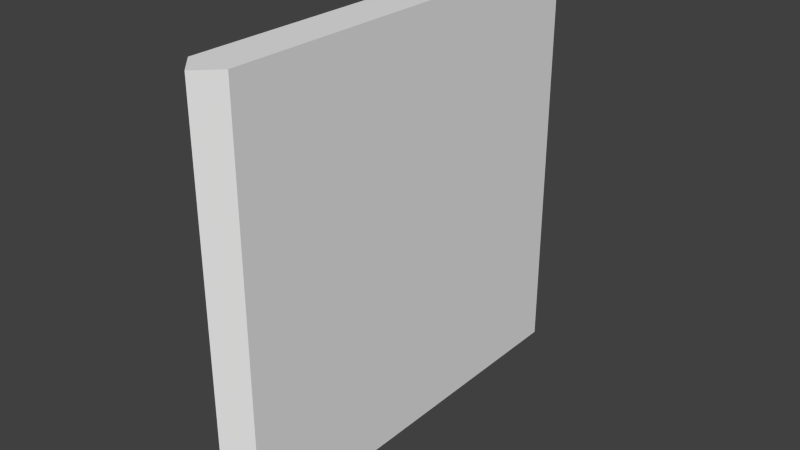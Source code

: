 # Source: Wall.blend  (saved by Blender 2.76.0; exported with 4.5.12 LTS)
import bpy
from mathutils import Matrix  # noqa: F401  (used for matrix-valued properties, if any)

bpy.ops.wm.read_factory_settings(use_empty=True)
scene = bpy.context.scene
scene.name = 'Scene'

# ---- collections
col_collection_1 = bpy.data.collections.new('Collection 1'); scene.collection.children.link(col_collection_1)

# ---- materials (node trees are filled in below, after node groups)
mat_material = bpy.data.materials.new('Material')
mat_material.alpha_threshold = 0.0
mat_material.use_transparent_shadow = False
mat_material.roughness = 0.5
mat_material.line_color = (0.0, 0.0, 0.0, 1.0)

# ---- material node trees

# ---- world
world_world = bpy.data.worlds.new('World'); scene.world = world_world
world_world.color = (0.05088, 0.05088, 0.05088)
world_world.use_sun_shadow = False
world_world.sun_shadow_jitter_overblur = 0.0
world_world.cycles.sampling_method = 'MANUAL'
world_world.cycles.sample_map_resolution = 256

# ---- meshes
me_cube = bpy.data.meshes.new('Cube')
me_cube.from_pydata([(0.1, -1.0, 0.0), (0.1, 1.0, 0.0), (-0.1, -1.0, 0.0), (-0.1, 1.0, 0.0), (-0.1, 1.0, 2.0), (-0.1, -1.0, 2.0), (0.1, 1.0, 2.0), (0.1, -1.0, 2.0), (0.0, 1.1, 0.0), (0.0, -1.1, 0.0), (0.0, 1.1, 2.0), (0.0, -1.1, 2.0)], [], [(0, 9, 11, 7), (2, 5, 11, 9), (1, 0, 7, 6), (6, 10, 8, 1), (3, 4, 5, 2), (6, 7, 11, 5, 4, 10), (4, 3, 8, 10), (1, 8, 3, 2, 9, 0)])
_uv = me_cube.uv_layers.new(name='UVMap')
_uv.uv.foreach_set('vector', [0.4762, 0.02273, 0.4762, 5.419e-08, 0.9524, 0.0, 0.9524, 0.02273, 0.4762, 0.02273, 5.677e-08, 0.02273, 0.0, 5.419e-08, 0.4762, 0.0, 0.4762, 0.4773, 0.4762, 0.02273, 0.9524, 0.02273, 0.9524, 0.4773, 0.9524, 0.4773, 0.9524, 0.5, 0.4762, 0.5, 0.4762, 0.4773, 0.4762, 0.4773, 1.703e-07, 0.4773, 5.677e-08, 0.02273, 0.4762, 0.02273, 0.0, 0.9773, 3.548e-08, 0.5227, 0.02381, 0.5, 0.04762, 0.5227, 0.04762, 0.9773, 0.02381, 1.0, 1.703e-07, 0.4773, 0.4762, 0.4773, 0.4762, 0.5, 2.271e-07, 0.5, 0.9524, 0.02273, 0.9762, 0.0, 1.0, 0.02273, 1.0, 0.4773, 0.9762, 0.5, 0.9524, 0.4773])
me_cube.materials.append(mat_material)
me_cube.use_remesh_preserve_volume = False
me_cube.use_remesh_preserve_attributes = False
me_cube.use_mirror_vertex_groups = False
me_cube.update()

# ---- objects
ob_cube = bpy.data.objects.new('Cube', me_cube)

# ---- transforms, parenting, visibility, modifiers, constraints
ob_cube.location = (0.0, 0.0, 0.0)
ob_cube.lock_rotations_4d = False
ob_cube.empty_display_type = 'ARROWS'
ob_cube.lineart.crease_threshold = 0.0

# ---- collection membership
col_collection_1.objects.link(ob_cube)

# ---- scene / render settings (as saved in the file)
scene.frame_start = 1; scene.frame_end = 250; scene.frame_set(1)
scene.render.engine = 'BLENDER_EEVEE_NEXT'
scene.render.resolution_percentage = 50
scene.render.dither_intensity = 0.0
scene.cycles.use_denoising = False
scene.cycles.samples = 10
scene.cycles.sampling_pattern = 'TABULATED_SOBOL'
scene.cycles.light_sampling_threshold = 0.0
scene.cycles.use_adaptive_sampling = False
scene.cycles.use_light_tree = False
scene.cycles.blur_glossy = 0.0
scene.cycles.pixel_filter_type = 'GAUSSIAN'
scene.cycles.sample_clamp_indirect = 0.0
scene.view_settings.view_transform = 'Standard'
bpy.context.view_layer.update()

# ---- added for rendering (the .blend has no active camera and no usable light): camera, sun
cam_auto = bpy.data.cameras.new('AutoCamera')
cam_auto.lens = 50.0
cam_auto.sensor_width = 36.0
cam_auto.clip_end = 1000.0
ob_auto_camera = bpy.data.objects.new('AutoCamera', cam_auto)
scene.collection.objects.link(ob_auto_camera)
ob_auto_camera.location = (2.75711, -3.30853, 3.20569)
ob_auto_camera.rotation_euler = (1.09748, -7.21219e-08, 0.694738)
scene.camera = ob_auto_camera
light_auto_sun = bpy.data.lights.new('AutoSun', 'SUN')
light_auto_sun.energy = 3.0
light_auto_sun.angle = 0.0523599
ob_auto_sun = bpy.data.objects.new('AutoSun', light_auto_sun)
scene.collection.objects.link(ob_auto_sun)
ob_auto_sun.rotation_euler = (0.872665, 0.174533, 0.523599)
bpy.context.view_layer.update()
